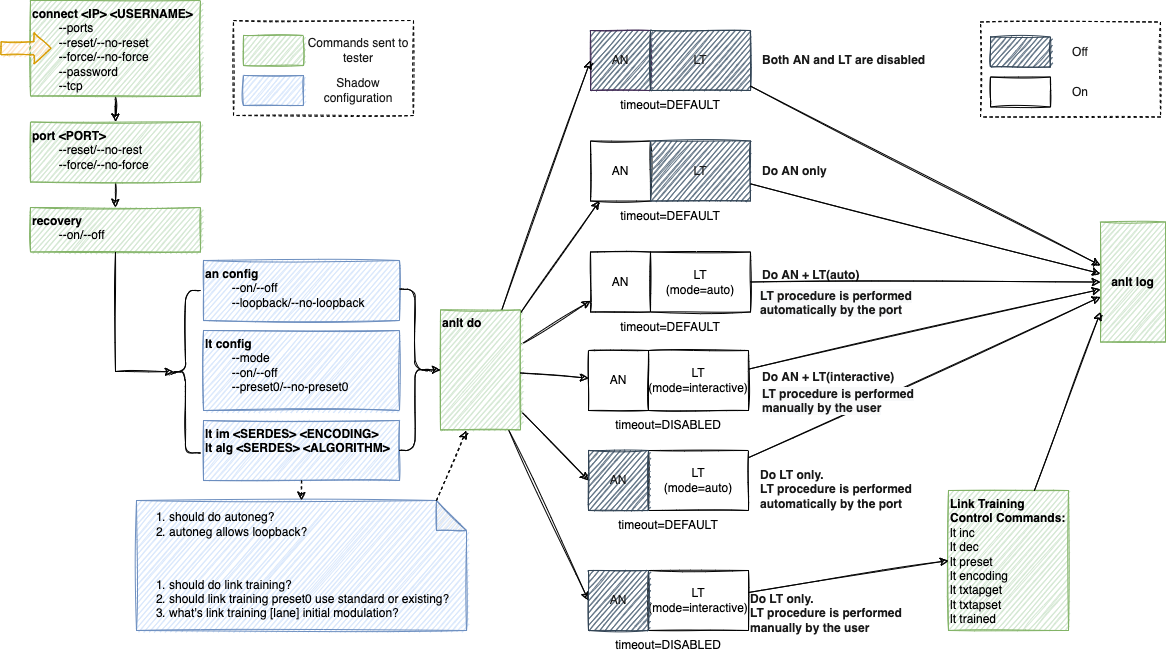

The diagram above was exported from draw.io. Its source (the exported page's mxGraphModel, read from the mxfile embedded in the PNG):
<mxGraphModel dx="2036" dy="1360" grid="1" gridSize="10" guides="1" tooltips="1" connect="1" arrows="1" fold="1" page="1" pageScale="1" pageWidth="1169" pageHeight="827" math="0" shadow="0">
  <root>
    <mxCell id="0" />
    <mxCell id="1" parent="0" />
    <mxCell id="2" value="&lt;b&gt;recovery&lt;/b&gt;&lt;br&gt;&lt;span&gt;&lt;span style=&quot;white-space: pre&quot;&gt;&#09;&lt;/span&gt;--on/--off&lt;/span&gt;" style="rounded=0;whiteSpace=wrap;html=1;sketch=1;align=left;fillColor=#d5e8d4;strokeColor=#82b366;verticalAlign=top;" vertex="1" parent="1">
      <mxGeometry x="31" y="357" width="170" height="44.5" as="geometry" />
    </mxCell>
    <mxCell id="3" value="" style="endArrow=classic;html=1;rounded=0;sketch=1;entryX=0.1;entryY=0.5;entryDx=0;entryDy=0;entryPerimeter=0;verticalAlign=top;" edge="1" source="2" target="32" parent="1">
      <mxGeometry width="50" height="50" relative="1" as="geometry">
        <mxPoint x="148" y="167" as="sourcePoint" />
        <mxPoint x="14" y="-0.25" as="targetPoint" />
        <Array as="points">
          <mxPoint x="116" y="521" />
        </Array>
      </mxGeometry>
    </mxCell>
    <mxCell id="4" value="" style="endArrow=classic;html=1;rounded=0;sketch=1;verticalAlign=top;" edge="1" source="31" target="2" parent="1">
      <mxGeometry width="50" height="50" relative="1" as="geometry">
        <mxPoint x="395" y="150" as="sourcePoint" />
        <mxPoint x="385" y="151.10000000000002" as="targetPoint" />
      </mxGeometry>
    </mxCell>
    <mxCell id="5" value="&lt;blockquote style=&quot;margin: 0 0 0 40px ; border: none ; padding: 0px&quot;&gt;&lt;/blockquote&gt;&lt;ol&gt;&lt;li&gt;&lt;span&gt;should do autoneg?&lt;/span&gt;&lt;/li&gt;&lt;li&gt;&lt;span&gt;autoneg allows loopback?&lt;/span&gt;&lt;/li&gt;&lt;/ol&gt;&lt;div&gt;&lt;br&gt;&lt;/div&gt;&lt;ol&gt;&lt;li&gt;should do link training?&lt;br&gt;&lt;/li&gt;&lt;li&gt;should link training preset0 use standard or existing?&lt;/li&gt;&lt;li&gt;what's link training [lane] initial modulation?&lt;/li&gt;&lt;/ol&gt;&lt;div&gt;&lt;/div&gt;" style="shape=note;whiteSpace=wrap;html=1;backgroundOutline=1;darkOpacity=0.05;sketch=1;align=left;spacingLeft=-9;fillColor=#dae8fc;strokeColor=#6c8ebf;" vertex="1" parent="1">
      <mxGeometry x="137" y="650" width="330" height="130" as="geometry" />
    </mxCell>
    <mxCell id="6" value="AN" style="rounded=0;whiteSpace=wrap;html=1;sketch=1;" vertex="1" parent="1">
      <mxGeometry x="591" y="290.5" width="60" height="60" as="geometry" />
    </mxCell>
    <mxCell id="7" value="LT&lt;br&gt;(mode=interactive)" style="rounded=0;whiteSpace=wrap;html=1;sketch=1;" vertex="1" parent="1">
      <mxGeometry x="649" y="720" width="100" height="60" as="geometry" />
    </mxCell>
    <mxCell id="8" value="AN" style="rounded=0;whiteSpace=wrap;html=1;sketch=1;" vertex="1" parent="1">
      <mxGeometry x="591" y="401.5" width="60" height="60" as="geometry" />
    </mxCell>
    <mxCell id="9" value="LT&lt;br&gt;(mode=auto)" style="rounded=0;whiteSpace=wrap;html=1;sketch=1;" vertex="1" parent="1">
      <mxGeometry x="651" y="401.5" width="100" height="60" as="geometry" />
    </mxCell>
    <mxCell id="10" value="" style="endArrow=classic;html=1;rounded=0;sketch=1;" edge="1" source="34" target="6" parent="1">
      <mxGeometry width="50" height="50" relative="1" as="geometry">
        <mxPoint x="554" y="442" as="sourcePoint" />
        <mxPoint x="624" y="442" as="targetPoint" />
      </mxGeometry>
    </mxCell>
    <mxCell id="11" value="" style="endArrow=classic;html=1;rounded=0;sketch=1;entryX=0;entryY=0.5;entryDx=0;entryDy=0;" edge="1" source="34" target="20" parent="1">
      <mxGeometry width="50" height="50" relative="1" as="geometry">
        <mxPoint x="624" y="242.646153846154" as="sourcePoint" />
        <mxPoint x="754" y="224.2461538461539" as="targetPoint" />
      </mxGeometry>
    </mxCell>
    <mxCell id="12" value="" style="endArrow=classic;html=1;rounded=0;sketch=1;" edge="1" source="34" target="8" parent="1">
      <mxGeometry width="50" height="50" relative="1" as="geometry">
        <mxPoint x="624" y="290.36923076923085" as="sourcePoint" />
        <mxPoint x="754" y="309.5692307692309" as="targetPoint" />
      </mxGeometry>
    </mxCell>
    <mxCell id="13" value="&lt;b&gt;an config&lt;/b&gt;&lt;br&gt;&lt;div&gt;&lt;span style=&quot;white-space: pre&quot;&gt;&#09;&lt;/span&gt;&lt;span&gt;--on/--off&amp;nbsp;&lt;/span&gt;&lt;/div&gt;&lt;div&gt;&lt;span&gt;&lt;span style=&quot;white-space: pre&quot;&gt;&#09;&lt;/span&gt;--loopback/--no-loopback&lt;/span&gt;&lt;/div&gt;" style="rounded=0;whiteSpace=wrap;html=1;sketch=1;align=left;fillColor=#dae8fc;strokeColor=#6c8ebf;verticalAlign=top;" vertex="1" parent="1">
      <mxGeometry x="204" y="410" width="196" height="60" as="geometry" />
    </mxCell>
    <mxCell id="14" value="&lt;b&gt;lt config&lt;/b&gt;&lt;br&gt;&lt;span style=&quot;white-space: pre&quot;&gt;&#09;&lt;/span&gt;--mode&lt;br&gt;&lt;span style=&quot;white-space: pre&quot;&gt;&#09;&lt;/span&gt;--on/--off&lt;br&gt;&lt;span style=&quot;white-space: pre&quot;&gt;&#09;&lt;/span&gt;--preset0/--no-preset0" style="rounded=0;whiteSpace=wrap;html=1;sketch=1;align=left;fillColor=#dae8fc;strokeColor=#6c8ebf;verticalAlign=top;" vertex="1" parent="1">
      <mxGeometry x="204" y="480" width="196" height="80" as="geometry" />
    </mxCell>
    <mxCell id="15" value="LT&lt;br&gt;(mode=auto)" style="rounded=0;whiteSpace=wrap;html=1;sketch=1;" vertex="1" parent="1">
      <mxGeometry x="649" y="600" width="100" height="60" as="geometry" />
    </mxCell>
    <mxCell id="16" value="" style="endArrow=classic;html=1;rounded=0;sketch=1;entryX=0;entryY=0.5;entryDx=0;entryDy=0;" edge="1" source="34" target="19" parent="1">
      <mxGeometry width="50" height="50" relative="1" as="geometry">
        <mxPoint x="624" y="231" as="sourcePoint" />
        <mxPoint x="754" y="150.5625" as="targetPoint" />
      </mxGeometry>
    </mxCell>
    <mxCell id="17" value="&lt;b&gt;lt im &amp;lt;SERDES&amp;gt; &amp;lt;ENCODING&amp;gt;&lt;br&gt;lt alg &amp;lt;SERDES&amp;gt; &amp;lt;ALGORITHM&amp;gt;&lt;br&gt;&lt;/b&gt;" style="rounded=0;whiteSpace=wrap;html=1;sketch=1;align=left;fillColor=#dae8fc;strokeColor=#6c8ebf;verticalAlign=top;" vertex="1" parent="1">
      <mxGeometry x="204" y="570" width="196" height="60" as="geometry" />
    </mxCell>
    <mxCell id="18" value="LT" style="rounded=0;whiteSpace=wrap;html=1;sketch=1;fillColor=#647687;fontColor=#1A1A1A;strokeColor=#314354;" vertex="1" parent="1">
      <mxGeometry x="651" y="290.5" width="100" height="60" as="geometry" />
    </mxCell>
    <mxCell id="19" value="AN" style="rounded=0;whiteSpace=wrap;html=1;sketch=1;fillColor=#647687;fontColor=#1A1A1A;strokeColor=#314354;" vertex="1" parent="1">
      <mxGeometry x="589" y="600" width="60" height="60" as="geometry" />
    </mxCell>
    <mxCell id="20" value="AN" style="rounded=0;whiteSpace=wrap;html=1;sketch=1;fillColor=#647687;fontColor=#1A1A1A;strokeColor=#314354;" vertex="1" parent="1">
      <mxGeometry x="589" y="720" width="60" height="60" as="geometry" />
    </mxCell>
    <mxCell id="21" value="timeout=DEFAULT" style="text;html=1;strokeColor=none;fillColor=none;align=center;verticalAlign=middle;whiteSpace=wrap;rounded=0;sketch=1;" vertex="1" parent="1">
      <mxGeometry x="611" y="350.5" width="120" height="30" as="geometry" />
    </mxCell>
    <mxCell id="22" value="timeout=DEFAULT" style="text;html=1;strokeColor=none;fillColor=none;align=center;verticalAlign=middle;whiteSpace=wrap;rounded=0;sketch=1;" vertex="1" parent="1">
      <mxGeometry x="611" y="461.5" width="120" height="30" as="geometry" />
    </mxCell>
    <mxCell id="23" value="timeout=DEFAULT" style="text;html=1;strokeColor=none;fillColor=none;align=center;verticalAlign=middle;whiteSpace=wrap;rounded=0;sketch=1;" vertex="1" parent="1">
      <mxGeometry x="609" y="660" width="120" height="30" as="geometry" />
    </mxCell>
    <mxCell id="24" value="timeout=DISABLED" style="text;html=1;strokeColor=none;fillColor=none;align=center;verticalAlign=middle;whiteSpace=wrap;rounded=0;sketch=1;" vertex="1" parent="1">
      <mxGeometry x="609" y="780" width="120" height="30" as="geometry" />
    </mxCell>
    <mxCell id="25" value="AN" style="rounded=0;whiteSpace=wrap;html=1;sketch=1;fillColor=#647687;fontColor=#1A1A1A;strokeColor=#432D57;" vertex="1" parent="1">
      <mxGeometry x="591" y="180" width="60" height="60" as="geometry" />
    </mxCell>
    <mxCell id="26" value="LT" style="rounded=0;whiteSpace=wrap;html=1;sketch=1;fillColor=#647687;fontColor=#1A1A1A;strokeColor=#314354;" vertex="1" parent="1">
      <mxGeometry x="651" y="180" width="100" height="60" as="geometry" />
    </mxCell>
    <mxCell id="27" value="timeout=DEFAULT" style="text;html=1;strokeColor=none;fillColor=none;align=center;verticalAlign=middle;whiteSpace=wrap;rounded=0;sketch=1;" vertex="1" parent="1">
      <mxGeometry x="611" y="240" width="120" height="30" as="geometry" />
    </mxCell>
    <mxCell id="28" value="" style="endArrow=classic;html=1;rounded=0;sketch=1;entryX=0;entryY=0.5;entryDx=0;entryDy=0;" edge="1" source="34" target="25" parent="1">
      <mxGeometry width="50" height="50" relative="1" as="geometry">
        <mxPoint x="624" y="231" as="sourcePoint" />
        <mxPoint x="716.5396825396824" y="72" as="targetPoint" />
      </mxGeometry>
    </mxCell>
    <mxCell id="29" value="" style="edgeStyle=orthogonalEdgeStyle;rounded=0;orthogonalLoop=1;jettySize=auto;html=1;fontColor=#1A1A1A;sketch=1;verticalAlign=top;" edge="1" source="30" target="31" parent="1">
      <mxGeometry relative="1" as="geometry" />
    </mxCell>
    <mxCell id="30" value="&lt;b&gt;connect &amp;lt;IP&amp;gt; &amp;lt;USERNAME&amp;gt;&lt;/b&gt;&lt;br&gt;&lt;span style=&quot;white-space: pre&quot;&gt;&#09;&lt;/span&gt;--ports&lt;br&gt;&lt;span style=&quot;white-space: pre&quot;&gt;&#09;&lt;/span&gt;--reset/--no-reset&lt;br&gt;&lt;span style=&quot;white-space: pre&quot;&gt;&#09;&lt;/span&gt;--force/--no-force&lt;br&gt;&lt;span style=&quot;white-space: pre&quot;&gt;&#09;&lt;/span&gt;--password&lt;br&gt;&lt;span style=&quot;white-space: pre&quot;&gt;&#09;&lt;/span&gt;--tcp" style="rounded=0;whiteSpace=wrap;html=1;sketch=1;align=left;fillColor=#d5e8d4;strokeColor=#82b366;verticalAlign=top;" vertex="1" parent="1">
      <mxGeometry x="31" y="150" width="170" height="95.5" as="geometry" />
    </mxCell>
    <mxCell id="31" value="&lt;b&gt;port &amp;lt;PORT&amp;gt;&lt;/b&gt;&lt;br&gt;&lt;span style=&quot;white-space: pre&quot;&gt;&#09;&lt;/span&gt;--reset/--no-rest&lt;br&gt;&lt;span style=&quot;white-space: pre&quot;&gt;&#09;&lt;/span&gt;--force/--no-force" style="rounded=0;whiteSpace=wrap;html=1;sketch=1;align=left;fillColor=#d5e8d4;strokeColor=#82b366;verticalAlign=top;" vertex="1" parent="1">
      <mxGeometry x="31" y="271.5" width="170" height="60" as="geometry" />
    </mxCell>
    <mxCell id="32" value="" style="shape=curlyBracket;whiteSpace=wrap;html=1;rounded=1;fontColor=#1A1A1A;sketch=1;verticalAlign=top;" vertex="1" parent="1">
      <mxGeometry x="171" y="440" width="30" height="162.5" as="geometry" />
    </mxCell>
    <mxCell id="33" value="" style="shape=curlyBracket;whiteSpace=wrap;html=1;rounded=1;flipH=1;sketch=1;fontColor=#1A1A1A;verticalAlign=top;" vertex="1" parent="1">
      <mxGeometry x="400" y="438.75" width="31" height="161.25" as="geometry" />
    </mxCell>
    <mxCell id="34" value="&lt;b&gt;anlt do&lt;/b&gt;" style="rounded=0;whiteSpace=wrap;html=1;sketch=1;align=left;fillColor=#d5e8d4;strokeColor=#82b366;verticalAlign=top;" vertex="1" parent="1">
      <mxGeometry x="441" y="459.38" width="80" height="120" as="geometry" />
    </mxCell>
    <mxCell id="35" value="" style="endArrow=classic;html=1;rounded=0;sketch=1;verticalAlign=top;exitX=0.1;exitY=0.5;exitDx=0;exitDy=0;exitPerimeter=0;" edge="1" source="33" parent="1">
      <mxGeometry width="50" height="50" relative="1" as="geometry">
        <mxPoint x="397" y="509.5" as="sourcePoint" />
        <mxPoint x="441" y="519.5291902071563" as="targetPoint" />
      </mxGeometry>
    </mxCell>
    <mxCell id="36" value="" style="html=1;shadow=0;dashed=0;align=center;verticalAlign=middle;shape=mxgraph.arrows2.arrow;dy=0.58;dx=17;direction=south;notch=0;sketch=1;fillColor=#ffe6cc;strokeColor=#d79b00;rotation=-90;" vertex="1" parent="1">
      <mxGeometry x="11" y="172.75" width="31" height="50" as="geometry" />
    </mxCell>
    <mxCell id="37" value="" style="group" vertex="1" connectable="0" parent="1">
      <mxGeometry x="981" y="171.5" width="180" height="95" as="geometry" />
    </mxCell>
    <mxCell id="38" value="" style="rounded=0;whiteSpace=wrap;html=1;sketch=1;dashed=1;" vertex="1" parent="37">
      <mxGeometry width="180" height="95" as="geometry" />
    </mxCell>
    <mxCell id="39" value="" style="rounded=0;whiteSpace=wrap;html=1;sketch=1;fillColor=#647687;fontColor=#1A1A1A;strokeColor=#314354;" vertex="1" parent="37">
      <mxGeometry x="10" y="15" width="60" height="30" as="geometry" />
    </mxCell>
    <mxCell id="40" value="" style="rounded=0;whiteSpace=wrap;html=1;sketch=1;" vertex="1" parent="37">
      <mxGeometry x="10" y="55" width="60" height="30" as="geometry" />
    </mxCell>
    <mxCell id="41" value="On" style="text;html=1;strokeColor=none;fillColor=none;align=center;verticalAlign=middle;whiteSpace=wrap;rounded=0;sketch=1;fontColor=#1A1A1A;" vertex="1" parent="37">
      <mxGeometry x="70" y="55" width="60" height="30" as="geometry" />
    </mxCell>
    <mxCell id="42" value="Off" style="text;html=1;strokeColor=none;fillColor=none;align=center;verticalAlign=middle;whiteSpace=wrap;rounded=0;sketch=1;fontColor=#1A1A1A;" vertex="1" parent="37">
      <mxGeometry x="70" y="15" width="60" height="30" as="geometry" />
    </mxCell>
    <mxCell id="43" value="&lt;b&gt;Link Training Control Commands:&lt;/b&gt;&lt;br&gt;lt inc&lt;br&gt;lt dec&lt;br&gt;lt preset&lt;br&gt;lt encoding&lt;br&gt;lt txtapget&lt;br&gt;lt txtapset&lt;br&gt;lt trained" style="rounded=0;whiteSpace=wrap;html=1;sketch=1;align=left;fillColor=#d5e8d4;strokeColor=#82b366;verticalAlign=top;" vertex="1" parent="1">
      <mxGeometry x="949" y="640" width="120" height="140" as="geometry" />
    </mxCell>
    <mxCell id="44" value="" style="endArrow=classic;html=1;rounded=0;sketch=1;entryX=0;entryY=0.5;entryDx=0;entryDy=0;" edge="1" source="7" target="43" parent="1">
      <mxGeometry width="50" height="50" relative="1" as="geometry">
        <mxPoint x="529" y="530" as="sourcePoint" />
        <mxPoint x="929" y="710" as="targetPoint" />
      </mxGeometry>
    </mxCell>
    <mxCell id="45" value="Both AN and LT are disabled" style="text;html=1;strokeColor=none;fillColor=none;align=left;verticalAlign=middle;whiteSpace=wrap;rounded=0;dashed=1;sketch=1;fontColor=#1A1A1A;fontStyle=1" vertex="1" parent="1">
      <mxGeometry x="761" y="195" width="170" height="30" as="geometry" />
    </mxCell>
    <mxCell id="46" value="Do AN only" style="text;html=1;strokeColor=none;fillColor=none;align=left;verticalAlign=middle;whiteSpace=wrap;rounded=0;dashed=1;sketch=1;fontColor=#1A1A1A;fontStyle=1" vertex="1" parent="1">
      <mxGeometry x="761" y="305.5" width="170" height="30" as="geometry" />
    </mxCell>
    <mxCell id="47" value="Do AN + LT(auto)" style="text;html=1;strokeColor=none;fillColor=none;align=left;verticalAlign=middle;whiteSpace=wrap;rounded=0;dashed=1;sketch=1;fontColor=#1A1A1A;fontStyle=1" vertex="1" parent="1">
      <mxGeometry x="761" y="410" width="170" height="30" as="geometry" />
    </mxCell>
    <mxCell id="48" value="Do LT only.&lt;br&gt;LT procedure is performed automatically by the port" style="text;html=1;strokeColor=none;fillColor=none;align=left;verticalAlign=middle;whiteSpace=wrap;rounded=0;dashed=1;sketch=1;fontColor=#1A1A1A;fontStyle=1" vertex="1" parent="1">
      <mxGeometry x="759" y="616.5" width="200" height="45" as="geometry" />
    </mxCell>
    <mxCell id="49" value="Do LT only.&lt;br&gt;LT procedure is performed manually by the user" style="text;html=1;strokeColor=none;fillColor=none;align=left;verticalAlign=middle;whiteSpace=wrap;rounded=0;dashed=1;sketch=1;fontColor=#1A1A1A;fontStyle=1" vertex="1" parent="1">
      <mxGeometry x="749" y="740" width="200" height="45" as="geometry" />
    </mxCell>
    <mxCell id="50" value="&lt;span&gt;&lt;b&gt;anlt log&lt;/b&gt;&lt;/span&gt;" style="rounded=0;whiteSpace=wrap;html=1;sketch=1;align=center;fillColor=#d5e8d4;strokeColor=#82b366;verticalAlign=middle;fontStyle=0" vertex="1" parent="1">
      <mxGeometry x="1101" y="371.5" width="65" height="120" as="geometry" />
    </mxCell>
    <mxCell id="51" value="" style="endArrow=classic;html=1;rounded=0;sketch=1;" edge="1" source="26" target="50" parent="1">
      <mxGeometry width="50" height="50" relative="1" as="geometry">
        <mxPoint x="519.695652173913" y="381.5" as="sourcePoint" />
        <mxPoint x="601" y="211.5" as="targetPoint" />
      </mxGeometry>
    </mxCell>
    <mxCell id="52" value="" style="endArrow=classic;html=1;rounded=0;sketch=1;" edge="1" source="18" target="50" parent="1">
      <mxGeometry width="50" height="50" relative="1" as="geometry">
        <mxPoint x="761" y="239.58988764044943" as="sourcePoint" />
        <mxPoint x="1111" y="436.21910112359546" as="targetPoint" />
      </mxGeometry>
    </mxCell>
    <mxCell id="53" value="" style="endArrow=classic;html=1;rounded=0;sketch=1;" edge="1" source="9" target="50" parent="1">
      <mxGeometry width="50" height="50" relative="1" as="geometry">
        <mxPoint x="761" y="337.67415730337075" as="sourcePoint" />
        <mxPoint x="1111" y="447.3932584269662" as="targetPoint" />
      </mxGeometry>
    </mxCell>
    <mxCell id="54" value="" style="endArrow=classic;html=1;rounded=0;sketch=1;" edge="1" source="15" target="50" parent="1">
      <mxGeometry width="50" height="50" relative="1" as="geometry">
        <mxPoint x="761" y="441.5" as="sourcePoint" />
        <mxPoint x="1111" y="441.5" as="targetPoint" />
      </mxGeometry>
    </mxCell>
    <mxCell id="55" value="" style="endArrow=classic;html=1;rounded=0;sketch=1;entryX=0;entryY=0.75;entryDx=0;entryDy=0;" edge="1" source="43" target="50" parent="1">
      <mxGeometry width="50" height="50" relative="1" as="geometry">
        <mxPoint x="761" y="539.1404494382023" as="sourcePoint" />
        <mxPoint x="1111" y="452.6235955056179" as="targetPoint" />
      </mxGeometry>
    </mxCell>
    <mxCell id="56" value="" style="endArrow=classic;html=1;rounded=0;sketch=1;fontColor=#1A1A1A;dashed=1;" edge="1" source="17" target="5" parent="1">
      <mxGeometry width="50" height="50" relative="1" as="geometry">
        <mxPoint x="366" y="490" as="sourcePoint" />
        <mxPoint x="416" y="440" as="targetPoint" />
      </mxGeometry>
    </mxCell>
    <mxCell id="57" value="" style="endArrow=classic;html=1;rounded=0;sketch=1;fontColor=#1A1A1A;dashed=1;exitX=0;exitY=0;exitDx=300;exitDy=0;exitPerimeter=0;" edge="1" source="5" parent="1">
      <mxGeometry width="50" height="50" relative="1" as="geometry">
        <mxPoint x="295.1993355481727" y="640" as="sourcePoint" />
        <mxPoint x="466.6923076923076" y="580" as="targetPoint" />
      </mxGeometry>
    </mxCell>
    <mxCell id="58" value="" style="rounded=0;whiteSpace=wrap;html=1;sketch=1;dashed=1;" vertex="1" parent="1">
      <mxGeometry x="234" y="170" width="180" height="95" as="geometry" />
    </mxCell>
    <mxCell id="59" value="" style="rounded=0;whiteSpace=wrap;html=1;sketch=1;fillColor=#d5e8d4;strokeColor=#82b366;" vertex="1" parent="1">
      <mxGeometry x="244" y="185" width="60" height="30" as="geometry" />
    </mxCell>
    <mxCell id="60" value="" style="rounded=0;whiteSpace=wrap;html=1;sketch=1;fillColor=#dae8fc;strokeColor=#6c8ebf;" vertex="1" parent="1">
      <mxGeometry x="244" y="225" width="60" height="30" as="geometry" />
    </mxCell>
    <mxCell id="61" value="Shadow configuration" style="text;html=1;strokeColor=none;fillColor=none;align=center;verticalAlign=middle;whiteSpace=wrap;rounded=0;sketch=1;fontColor=#1A1A1A;" vertex="1" parent="1">
      <mxGeometry x="304" y="225" width="110" height="30" as="geometry" />
    </mxCell>
    <mxCell id="62" value="Commands sent to tester" style="text;html=1;strokeColor=none;fillColor=none;align=center;verticalAlign=middle;whiteSpace=wrap;rounded=0;sketch=1;fontColor=#1A1A1A;" vertex="1" parent="1">
      <mxGeometry x="304" y="185" width="110" height="30" as="geometry" />
    </mxCell>
    <mxCell id="63" value="AN" style="rounded=0;whiteSpace=wrap;html=1;sketch=1;" vertex="1" parent="1">
      <mxGeometry x="589" y="500" width="60" height="60" as="geometry" />
    </mxCell>
    <mxCell id="64" value="LT&lt;br&gt;(mode=interactive)" style="rounded=0;whiteSpace=wrap;html=1;sketch=1;" vertex="1" parent="1">
      <mxGeometry x="649" y="500" width="100" height="60" as="geometry" />
    </mxCell>
    <mxCell id="65" value="timeout=DISABLED" style="text;html=1;strokeColor=none;fillColor=none;align=center;verticalAlign=middle;whiteSpace=wrap;rounded=0;sketch=1;" vertex="1" parent="1">
      <mxGeometry x="609" y="560" width="120" height="30" as="geometry" />
    </mxCell>
    <mxCell id="66" value="" style="endArrow=classic;html=1;rounded=0;sketch=1;" edge="1" source="34" target="63" parent="1">
      <mxGeometry width="50" height="50" relative="1" as="geometry">
        <mxPoint x="531" y="441.5" as="sourcePoint" />
        <mxPoint x="601" y="441.5" as="targetPoint" />
      </mxGeometry>
    </mxCell>
    <mxCell id="67" value="" style="endArrow=classic;html=1;rounded=0;sketch=1;" edge="1" source="64" target="50" parent="1">
      <mxGeometry width="50" height="50" relative="1" as="geometry">
        <mxPoint x="761" y="441.5" as="sourcePoint" />
        <mxPoint x="1111" y="441.5" as="targetPoint" />
      </mxGeometry>
    </mxCell>
    <mxCell id="68" value="Do AN + LT(interactive)" style="text;html=1;strokeColor=none;fillColor=none;align=left;verticalAlign=middle;whiteSpace=wrap;rounded=0;dashed=1;sketch=1;fontColor=#1A1A1A;fontStyle=1" vertex="1" parent="1">
      <mxGeometry x="761" y="511.5" width="170" height="30" as="geometry" />
    </mxCell>
    <mxCell id="69" value="&lt;meta charset=&quot;utf-8&quot;&gt;&lt;span style=&quot;color: rgb(26, 26, 26); font-family: helvetica; font-size: 12px; font-style: normal; font-weight: 700; letter-spacing: normal; text-align: left; text-indent: 0px; text-transform: none; word-spacing: 0px; background-color: rgb(248, 249, 250); display: inline; float: none;&quot;&gt;LT procedure is performed automatically by the port&lt;/span&gt;" style="text;whiteSpace=wrap;html=1;" vertex="1" parent="1">
      <mxGeometry x="759" y="431.5" width="155" height="30" as="geometry" />
    </mxCell>
    <mxCell id="70" value="&lt;meta charset=&quot;utf-8&quot;&gt;&lt;span style=&quot;color: rgb(26, 26, 26); font-family: helvetica; font-size: 12px; font-style: normal; font-weight: 700; letter-spacing: normal; text-align: left; text-indent: 0px; text-transform: none; word-spacing: 0px; background-color: rgb(248, 249, 250); display: inline; float: none;&quot;&gt;LT procedure is performed manually by the user&lt;/span&gt;" style="text;whiteSpace=wrap;html=1;" vertex="1" parent="1">
      <mxGeometry x="761" y="530" width="173" height="30" as="geometry" />
    </mxCell>
  </root>
</mxGraphModel>